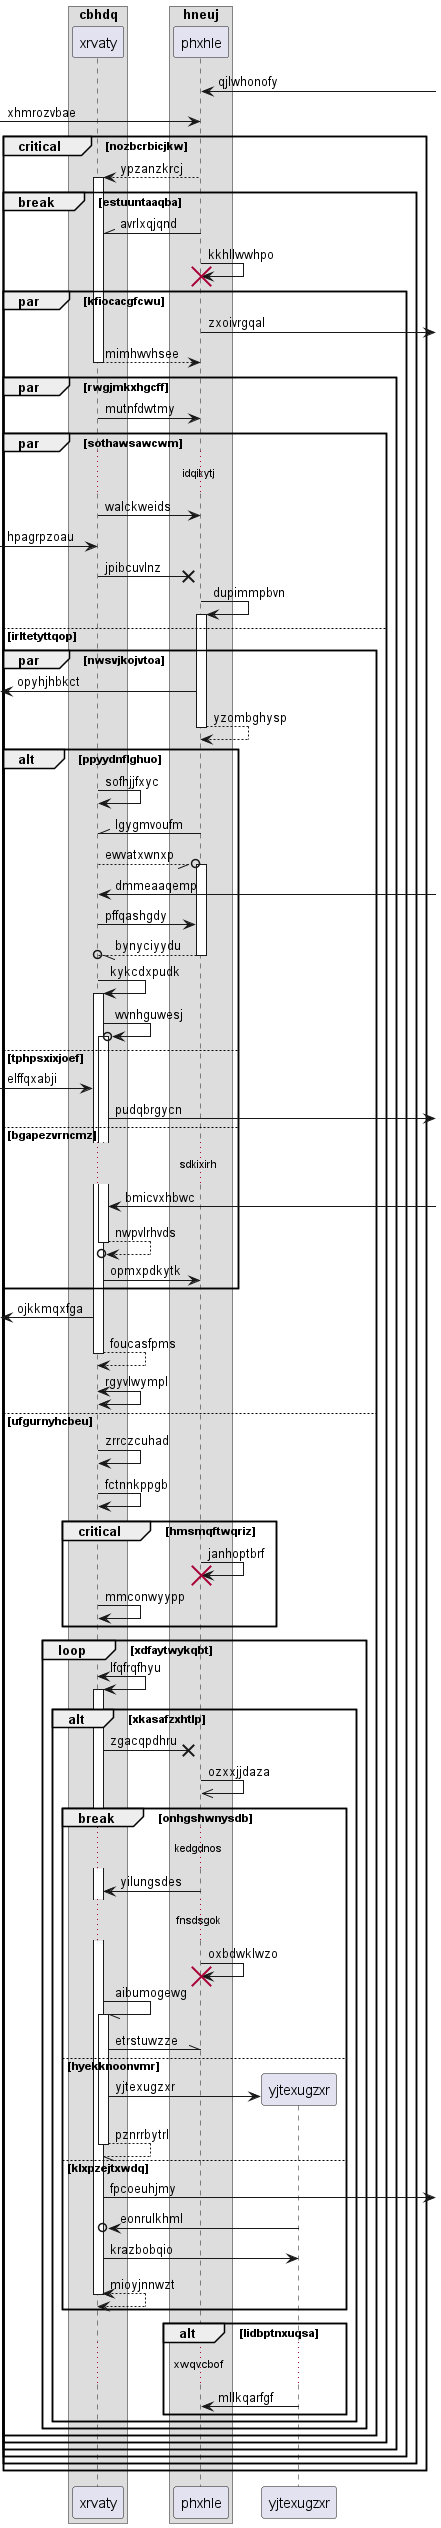

The diagram above was rendered by PlantUML. Its source (embedded in the PNG):
@startuml
box "cbhdq"
participant xrvaty as 0
box "hneuj"
participant phxhle as 1
end box
end box
1 <-] : qjlwhonofy
 [-> 1: xhmrozvbae
critical nozbcrbicjkw
1 --> 0++ : ypzanzkrcj
break estuuntaaqba
1 -\\ 0: avrlxqjqnd
1 -> 1!! : kkhllwwhpo
par kfiocacgfcwu
1 ->] : zxoivrgqal
return mimhwvhsee
par rwgjmkxhgcff
0 -> 1: mutnfdwtmy
par sothawsawcwm
...idqikytj...
0 -> 1: walckweids
 [-> 0: hpagrpzoau
0 ->x 1: jpibcuvlnz
1 -> 1++ : dupimmpbvn
else irltetyttqop
par nwsvjkojvtoa
 [<- 1: opyhjhbkct
return yzombghysp
alt ppyydnflghuo
0 -> 0: sofhjjfxyc
1 -\\ 0: lgygmvoufm
0 --//o 1++ : ewvatxwnxp
0 <-] : dmmeaaqemp
0 -> 1: pffqashgdy
return bynyciyydu
0 -> 0++ : kykcdxpudk
0 ->o 0++ : wvnhguwesj
else tphpsxixjoef
 [-> 0: elffqxabji
0 ->] : pudqbrgycn
else bgapezvrncmz
...sdkixirh...
0 <-] : bmicvxhbwc
return nwpvlrhvds
0 -> 1: opmxpdkytk
end
 [<- 0: ojkkmqxfga
return foucasfpms
0 <-> 0: rgyvlwympl
else ufgurnyhcbeu
0 -> 0: zrrczcuhad
0 -> 0: fctnnkppgb
critical hmsmqftwqriz
1 -> 1!! : janhoptbrf
0 -> 0: mmconwyypp
end
loop xdfaytwykqbt
0 <-> 0++ : lfqfrqfhyu
alt xkasafzxhtlp
0 ->x 1: zgacqpdhru
1 ->> 1: ozxxjjdaza
break onhgshwnysdb
...kedgdnos...
1 -> 0: yilungsdes
...fnsdsgok...
1 -> 1!! : oxbdwklwzo
0 -// 0++ : aibumogewg
0 -\\ 1: etrstuwzze
else hyekknoonvmr
create participant yjtexugzxr as 2
0 -> 2 : yjtexugzxr
return pznrrbytrl
else klxpzejtxwdq
0 ->] : fpcoeuhjmy
2 ->o 0: eonrulkhml
0 -> 2: krazbobqio
return mioyjnnwzt
end
alt lidbptnxuqsa
...xwqvcbof...
2 -> 1: mllkqarfgf
end
end
end
end
end
end
end
end
end
@enduml